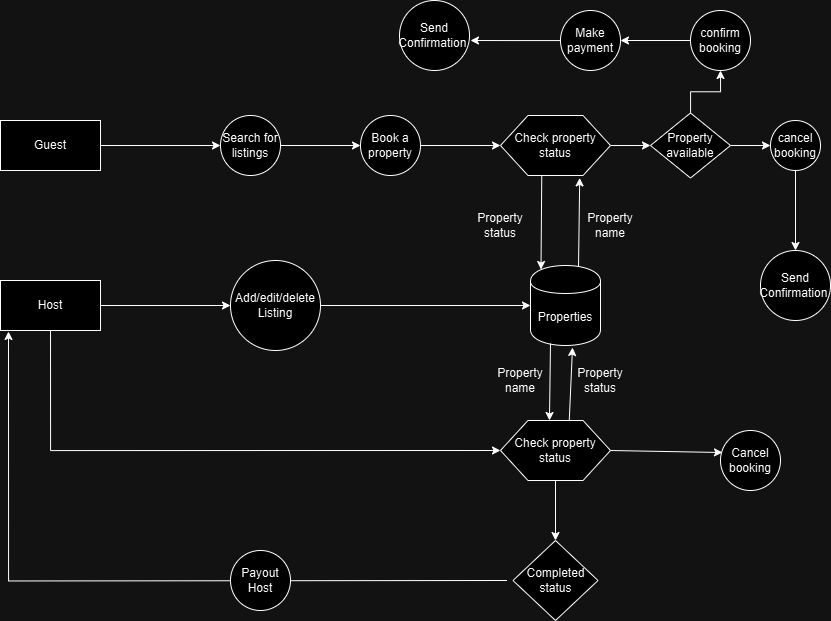

The diagram above was exported from draw.io. Its source (the exported page's mxGraphModel, read from the mxfile embedded in the PNG):
<mxGraphModel dx="1495" dy="629" grid="1" gridSize="10" guides="1" tooltips="1" connect="1" arrows="1" fold="1" page="1" pageScale="1" pageWidth="1100" pageHeight="850" background="none" math="0" shadow="0">
  <root>
    <mxCell id="0" />
    <mxCell id="1" parent="0" />
    <mxCell id="bgi7MKuWbPSHaIgrfMcu-32" style="edgeStyle=orthogonalEdgeStyle;rounded=0;orthogonalLoop=1;jettySize=auto;html=1;entryX=0;entryY=0.5;entryDx=0;entryDy=0;" edge="1" parent="1" source="bgi7MKuWbPSHaIgrfMcu-23" target="bgi7MKuWbPSHaIgrfMcu-31">
      <mxGeometry relative="1" as="geometry" />
    </mxCell>
    <mxCell id="bgi7MKuWbPSHaIgrfMcu-23" value="Guest" style="html=1;dashed=0;whiteSpace=wrap;" vertex="1" parent="1">
      <mxGeometry x="240" y="150" width="100" height="50" as="geometry" />
    </mxCell>
    <mxCell id="bgi7MKuWbPSHaIgrfMcu-29" style="edgeStyle=orthogonalEdgeStyle;rounded=0;orthogonalLoop=1;jettySize=auto;html=1;exitX=1;exitY=0.5;exitDx=0;exitDy=0;entryX=0;entryY=0.5;entryDx=0;entryDy=0;" edge="1" parent="1" source="bgi7MKuWbPSHaIgrfMcu-24" target="bgi7MKuWbPSHaIgrfMcu-25">
      <mxGeometry relative="1" as="geometry" />
    </mxCell>
    <mxCell id="bgi7MKuWbPSHaIgrfMcu-55" style="edgeStyle=orthogonalEdgeStyle;rounded=0;orthogonalLoop=1;jettySize=auto;html=1;exitX=0.5;exitY=1;exitDx=0;exitDy=0;entryX=0;entryY=0.5;entryDx=0;entryDy=0;" edge="1" parent="1" source="bgi7MKuWbPSHaIgrfMcu-24" target="bgi7MKuWbPSHaIgrfMcu-44">
      <mxGeometry relative="1" as="geometry">
        <mxPoint x="290" y="480" as="targetPoint" />
      </mxGeometry>
    </mxCell>
    <mxCell id="bgi7MKuWbPSHaIgrfMcu-24" value="Host" style="html=1;dashed=0;whiteSpace=wrap;" vertex="1" parent="1">
      <mxGeometry x="240" y="310" width="100" height="50" as="geometry" />
    </mxCell>
    <mxCell id="bgi7MKuWbPSHaIgrfMcu-30" style="edgeStyle=orthogonalEdgeStyle;rounded=0;orthogonalLoop=1;jettySize=auto;html=1;entryX=0;entryY=0.5;entryDx=0;entryDy=0;" edge="1" parent="1" source="bgi7MKuWbPSHaIgrfMcu-25" target="bgi7MKuWbPSHaIgrfMcu-28">
      <mxGeometry relative="1" as="geometry" />
    </mxCell>
    <mxCell id="bgi7MKuWbPSHaIgrfMcu-25" value="Add/edit/delete Listing" style="shape=ellipse;html=1;dashed=0;whiteSpace=wrap;perimeter=ellipsePerimeter;" vertex="1" parent="1">
      <mxGeometry x="470" y="290" width="90" height="90" as="geometry" />
    </mxCell>
    <mxCell id="bgi7MKuWbPSHaIgrfMcu-28" value="Properties" style="shape=cylinder;whiteSpace=wrap;html=1;boundedLbl=1;backgroundOutline=1;" vertex="1" parent="1">
      <mxGeometry x="770" y="295" width="70" height="80" as="geometry" />
    </mxCell>
    <mxCell id="bgi7MKuWbPSHaIgrfMcu-34" value="" style="edgeStyle=orthogonalEdgeStyle;rounded=0;orthogonalLoop=1;jettySize=auto;html=1;" edge="1" parent="1" source="bgi7MKuWbPSHaIgrfMcu-31" target="bgi7MKuWbPSHaIgrfMcu-33">
      <mxGeometry relative="1" as="geometry" />
    </mxCell>
    <mxCell id="bgi7MKuWbPSHaIgrfMcu-31" value="Search for listings" style="shape=ellipse;html=1;dashed=0;whiteSpace=wrap;aspect=fixed;perimeter=ellipsePerimeter;" vertex="1" parent="1">
      <mxGeometry x="460" y="145" width="60" height="60" as="geometry" />
    </mxCell>
    <mxCell id="bgi7MKuWbPSHaIgrfMcu-36" style="edgeStyle=orthogonalEdgeStyle;rounded=0;orthogonalLoop=1;jettySize=auto;html=1;exitX=1;exitY=0.5;exitDx=0;exitDy=0;" edge="1" parent="1" source="bgi7MKuWbPSHaIgrfMcu-33" target="bgi7MKuWbPSHaIgrfMcu-35">
      <mxGeometry relative="1" as="geometry" />
    </mxCell>
    <mxCell id="bgi7MKuWbPSHaIgrfMcu-33" value="Book a property" style="shape=ellipse;html=1;dashed=0;whiteSpace=wrap;aspect=fixed;perimeter=ellipsePerimeter;" vertex="1" parent="1">
      <mxGeometry x="600" y="145" width="60" height="60" as="geometry" />
    </mxCell>
    <mxCell id="bgi7MKuWbPSHaIgrfMcu-72" value="" style="edgeStyle=orthogonalEdgeStyle;rounded=0;orthogonalLoop=1;jettySize=auto;html=1;" edge="1" parent="1" source="bgi7MKuWbPSHaIgrfMcu-35" target="bgi7MKuWbPSHaIgrfMcu-71">
      <mxGeometry relative="1" as="geometry" />
    </mxCell>
    <mxCell id="bgi7MKuWbPSHaIgrfMcu-35" value="Check property status" style="shape=hexagon;perimeter=hexagonPerimeter2;whiteSpace=wrap;html=1;size=0.25" vertex="1" parent="1">
      <mxGeometry x="740" y="145" width="110" height="60" as="geometry" />
    </mxCell>
    <mxCell id="bgi7MKuWbPSHaIgrfMcu-37" value="" style="endArrow=classic;html=1;rounded=0;entryX=0.72;entryY=1.04;entryDx=0;entryDy=0;entryPerimeter=0;exitX=0.686;exitY=0.013;exitDx=0;exitDy=0;exitPerimeter=0;" edge="1" parent="1" source="bgi7MKuWbPSHaIgrfMcu-28" target="bgi7MKuWbPSHaIgrfMcu-35">
      <mxGeometry width="50" height="50" relative="1" as="geometry">
        <mxPoint x="790" y="290" as="sourcePoint" />
        <mxPoint x="790" y="250" as="targetPoint" />
      </mxGeometry>
    </mxCell>
    <mxCell id="bgi7MKuWbPSHaIgrfMcu-38" value="" style="endArrow=classic;html=1;rounded=0;exitX=0.375;exitY=1;exitDx=0;exitDy=0;entryX=0.15;entryY=0.05;entryDx=0;entryDy=0;entryPerimeter=0;" edge="1" parent="1" source="bgi7MKuWbPSHaIgrfMcu-35" target="bgi7MKuWbPSHaIgrfMcu-28">
      <mxGeometry width="50" height="50" relative="1" as="geometry">
        <mxPoint x="740" y="300" as="sourcePoint" />
        <mxPoint x="790" y="250" as="targetPoint" />
        <Array as="points" />
      </mxGeometry>
    </mxCell>
    <mxCell id="bgi7MKuWbPSHaIgrfMcu-40" value="Property name" style="text;html=1;align=center;verticalAlign=middle;whiteSpace=wrap;rounded=0;" vertex="1" parent="1">
      <mxGeometry x="820" y="240" width="60" height="30" as="geometry" />
    </mxCell>
    <mxCell id="bgi7MKuWbPSHaIgrfMcu-41" value="Property status" style="text;html=1;align=center;verticalAlign=middle;whiteSpace=wrap;rounded=0;" vertex="1" parent="1">
      <mxGeometry x="700" y="240" width="80" height="30" as="geometry" />
    </mxCell>
    <mxCell id="bgi7MKuWbPSHaIgrfMcu-52" style="edgeStyle=orthogonalEdgeStyle;rounded=0;orthogonalLoop=1;jettySize=auto;html=1;exitX=0;exitY=0.5;exitDx=0;exitDy=0;entryX=1;entryY=0.5;entryDx=0;entryDy=0;" edge="1" parent="1" source="bgi7MKuWbPSHaIgrfMcu-42" target="bgi7MKuWbPSHaIgrfMcu-46">
      <mxGeometry relative="1" as="geometry" />
    </mxCell>
    <mxCell id="bgi7MKuWbPSHaIgrfMcu-42" value="confirm booking" style="shape=ellipse;html=1;dashed=0;whiteSpace=wrap;aspect=fixed;perimeter=ellipsePerimeter;" vertex="1" parent="1">
      <mxGeometry x="930" y="40" width="60" height="60" as="geometry" />
    </mxCell>
    <mxCell id="bgi7MKuWbPSHaIgrfMcu-43" value="Cancel booking" style="shape=ellipse;html=1;dashed=0;whiteSpace=wrap;aspect=fixed;perimeter=ellipsePerimeter;" vertex="1" parent="1">
      <mxGeometry x="960" y="460" width="60" height="60" as="geometry" />
    </mxCell>
    <mxCell id="bgi7MKuWbPSHaIgrfMcu-65" style="edgeStyle=orthogonalEdgeStyle;rounded=0;orthogonalLoop=1;jettySize=auto;html=1;entryX=0.5;entryY=0;entryDx=0;entryDy=0;" edge="1" parent="1" source="bgi7MKuWbPSHaIgrfMcu-44" target="bgi7MKuWbPSHaIgrfMcu-63">
      <mxGeometry relative="1" as="geometry" />
    </mxCell>
    <mxCell id="bgi7MKuWbPSHaIgrfMcu-44" value="Check property status" style="shape=hexagon;perimeter=hexagonPerimeter2;whiteSpace=wrap;html=1;size=0.25" vertex="1" parent="1">
      <mxGeometry x="740" y="450" width="110" height="60" as="geometry" />
    </mxCell>
    <mxCell id="bgi7MKuWbPSHaIgrfMcu-50" style="edgeStyle=orthogonalEdgeStyle;rounded=0;orthogonalLoop=1;jettySize=auto;html=1;" edge="1" parent="1" source="bgi7MKuWbPSHaIgrfMcu-45" target="bgi7MKuWbPSHaIgrfMcu-48">
      <mxGeometry relative="1" as="geometry" />
    </mxCell>
    <mxCell id="bgi7MKuWbPSHaIgrfMcu-45" value="cancel booking" style="shape=ellipse;html=1;dashed=0;whiteSpace=wrap;aspect=fixed;perimeter=ellipsePerimeter;" vertex="1" parent="1">
      <mxGeometry x="1010" y="150" width="50" height="50" as="geometry" />
    </mxCell>
    <mxCell id="bgi7MKuWbPSHaIgrfMcu-53" style="edgeStyle=orthogonalEdgeStyle;rounded=0;orthogonalLoop=1;jettySize=auto;html=1;" edge="1" parent="1" source="bgi7MKuWbPSHaIgrfMcu-46">
      <mxGeometry relative="1" as="geometry">
        <mxPoint x="710" y="70" as="targetPoint" />
      </mxGeometry>
    </mxCell>
    <mxCell id="bgi7MKuWbPSHaIgrfMcu-46" value="Make payment" style="shape=ellipse;html=1;dashed=0;whiteSpace=wrap;aspect=fixed;perimeter=ellipsePerimeter;" vertex="1" parent="1">
      <mxGeometry x="800" y="40" width="60" height="60" as="geometry" />
    </mxCell>
    <mxCell id="bgi7MKuWbPSHaIgrfMcu-47" value="Send Confirmation&amp;nbsp;" style="shape=ellipse;html=1;dashed=0;whiteSpace=wrap;aspect=fixed;perimeter=ellipsePerimeter;" vertex="1" parent="1">
      <mxGeometry x="639" y="30" width="70" height="70" as="geometry" />
    </mxCell>
    <mxCell id="bgi7MKuWbPSHaIgrfMcu-48" value="Send Confirmation&amp;nbsp;" style="shape=ellipse;html=1;dashed=0;whiteSpace=wrap;aspect=fixed;perimeter=ellipsePerimeter;" vertex="1" parent="1">
      <mxGeometry x="1000" y="280" width="70" height="70" as="geometry" />
    </mxCell>
    <mxCell id="bgi7MKuWbPSHaIgrfMcu-56" value="" style="endArrow=classic;html=1;rounded=0;exitX=1;exitY=0.5;exitDx=0;exitDy=0;entryX=0.033;entryY=0.367;entryDx=0;entryDy=0;entryPerimeter=0;" edge="1" parent="1" source="bgi7MKuWbPSHaIgrfMcu-44" target="bgi7MKuWbPSHaIgrfMcu-43">
      <mxGeometry width="50" height="50" relative="1" as="geometry">
        <mxPoint x="910" y="500" as="sourcePoint" />
        <mxPoint x="960" y="450" as="targetPoint" />
      </mxGeometry>
    </mxCell>
    <mxCell id="bgi7MKuWbPSHaIgrfMcu-58" value="" style="endArrow=classic;html=1;rounded=0;entryX=0.445;entryY=0;entryDx=0;entryDy=0;entryPerimeter=0;" edge="1" parent="1" target="bgi7MKuWbPSHaIgrfMcu-44">
      <mxGeometry width="50" height="50" relative="1" as="geometry">
        <mxPoint x="790" y="373" as="sourcePoint" />
        <mxPoint x="790" y="440" as="targetPoint" />
      </mxGeometry>
    </mxCell>
    <mxCell id="bgi7MKuWbPSHaIgrfMcu-59" value="" style="endArrow=classic;html=1;rounded=0;exitX=0.625;exitY=0;exitDx=0;exitDy=0;entryX=0.6;entryY=1.025;entryDx=0;entryDy=0;entryPerimeter=0;" edge="1" parent="1" source="bgi7MKuWbPSHaIgrfMcu-44" target="bgi7MKuWbPSHaIgrfMcu-28">
      <mxGeometry width="50" height="50" relative="1" as="geometry">
        <mxPoint x="790" y="420" as="sourcePoint" />
        <mxPoint x="840" y="370" as="targetPoint" />
      </mxGeometry>
    </mxCell>
    <mxCell id="bgi7MKuWbPSHaIgrfMcu-60" value="Property status" style="text;html=1;align=center;verticalAlign=middle;whiteSpace=wrap;rounded=0;" vertex="1" parent="1">
      <mxGeometry x="810" y="395" width="60" height="30" as="geometry" />
    </mxCell>
    <mxCell id="bgi7MKuWbPSHaIgrfMcu-61" value="Property name" style="text;html=1;align=center;verticalAlign=middle;whiteSpace=wrap;rounded=0;" vertex="1" parent="1">
      <mxGeometry x="730" y="395" width="60" height="30" as="geometry" />
    </mxCell>
    <mxCell id="bgi7MKuWbPSHaIgrfMcu-67" style="edgeStyle=orthogonalEdgeStyle;rounded=0;orthogonalLoop=1;jettySize=auto;html=1;entryX=0.08;entryY=1.02;entryDx=0;entryDy=0;entryPerimeter=0;" edge="1" parent="1" target="bgi7MKuWbPSHaIgrfMcu-24">
      <mxGeometry relative="1" as="geometry">
        <mxPoint x="250" y="370" as="targetPoint" />
        <mxPoint x="746.5" y="610" as="sourcePoint" />
      </mxGeometry>
    </mxCell>
    <mxCell id="bgi7MKuWbPSHaIgrfMcu-63" value="Completed status" style="shape=rhombus;html=1;dashed=0;whiteSpace=wrap;perimeter=rhombusPerimeter;" vertex="1" parent="1">
      <mxGeometry x="752.5" y="570" width="85" height="80" as="geometry" />
    </mxCell>
    <mxCell id="bgi7MKuWbPSHaIgrfMcu-70" value="Payout Host" style="shape=ellipse;html=1;dashed=0;whiteSpace=wrap;aspect=fixed;perimeter=ellipsePerimeter;" vertex="1" parent="1">
      <mxGeometry x="470" y="580" width="60" height="60" as="geometry" />
    </mxCell>
    <mxCell id="bgi7MKuWbPSHaIgrfMcu-73" style="edgeStyle=orthogonalEdgeStyle;rounded=0;orthogonalLoop=1;jettySize=auto;html=1;entryX=0.5;entryY=1;entryDx=0;entryDy=0;" edge="1" parent="1" source="bgi7MKuWbPSHaIgrfMcu-71" target="bgi7MKuWbPSHaIgrfMcu-42">
      <mxGeometry relative="1" as="geometry">
        <mxPoint x="970" y="90" as="targetPoint" />
      </mxGeometry>
    </mxCell>
    <mxCell id="bgi7MKuWbPSHaIgrfMcu-75" style="edgeStyle=orthogonalEdgeStyle;rounded=0;orthogonalLoop=1;jettySize=auto;html=1;entryX=0;entryY=0.5;entryDx=0;entryDy=0;" edge="1" parent="1" source="bgi7MKuWbPSHaIgrfMcu-71" target="bgi7MKuWbPSHaIgrfMcu-45">
      <mxGeometry relative="1" as="geometry" />
    </mxCell>
    <mxCell id="bgi7MKuWbPSHaIgrfMcu-71" value="Property available" style="shape=rhombus;html=1;dashed=0;whiteSpace=wrap;perimeter=rhombusPerimeter;" vertex="1" parent="1">
      <mxGeometry x="890" y="142.5" width="80" height="65" as="geometry" />
    </mxCell>
  </root>
</mxGraphModel>